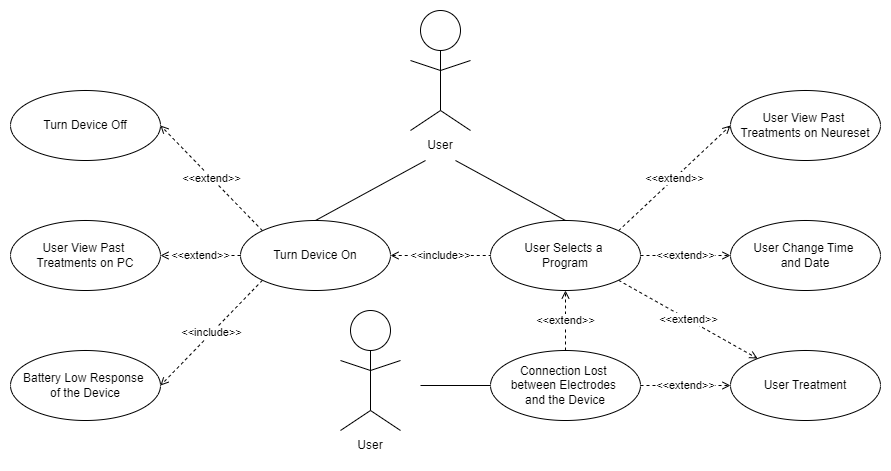

The diagram above was exported from draw.io. Its source (the exported page's mxGraphModel, read from the mxfile embedded in the PNG):
<mxGraphModel dx="1895" dy="559" grid="1" gridSize="10" guides="1" tooltips="1" connect="1" arrows="1" fold="1" page="1" pageScale="1" pageWidth="850" pageHeight="1100" math="0" shadow="0">
  <root>
    <mxCell id="0" />
    <mxCell id="1" parent="0" />
    <mxCell id="RJZ1tuxp7i4wwrqIU_To-1" value="" style="ellipse;whiteSpace=wrap;html=1;aspect=fixed;" vertex="1" parent="1">
      <mxGeometry x="380" y="80" width="40" height="40" as="geometry" />
    </mxCell>
    <mxCell id="RJZ1tuxp7i4wwrqIU_To-2" value="" style="endArrow=none;html=1;rounded=0;entryX=0.5;entryY=1;entryDx=0;entryDy=0;" edge="1" parent="1" target="RJZ1tuxp7i4wwrqIU_To-1">
      <mxGeometry width="50" height="50" relative="1" as="geometry">
        <mxPoint x="400" y="180" as="sourcePoint" />
        <mxPoint x="720" y="300" as="targetPoint" />
      </mxGeometry>
    </mxCell>
    <mxCell id="RJZ1tuxp7i4wwrqIU_To-3" value="" style="endArrow=none;html=1;rounded=0;" edge="1" parent="1">
      <mxGeometry width="50" height="50" relative="1" as="geometry">
        <mxPoint x="400" y="140" as="sourcePoint" />
        <mxPoint x="430" y="130" as="targetPoint" />
      </mxGeometry>
    </mxCell>
    <mxCell id="RJZ1tuxp7i4wwrqIU_To-4" value="" style="endArrow=none;html=1;rounded=0;" edge="1" parent="1">
      <mxGeometry width="50" height="50" relative="1" as="geometry">
        <mxPoint x="400" y="140" as="sourcePoint" />
        <mxPoint x="370" y="130" as="targetPoint" />
      </mxGeometry>
    </mxCell>
    <mxCell id="RJZ1tuxp7i4wwrqIU_To-5" value="" style="endArrow=none;html=1;rounded=0;" edge="1" parent="1">
      <mxGeometry width="50" height="50" relative="1" as="geometry">
        <mxPoint x="400" y="180" as="sourcePoint" />
        <mxPoint x="430" y="200" as="targetPoint" />
      </mxGeometry>
    </mxCell>
    <mxCell id="RJZ1tuxp7i4wwrqIU_To-6" value="" style="endArrow=none;html=1;rounded=0;" edge="1" parent="1">
      <mxGeometry width="50" height="50" relative="1" as="geometry">
        <mxPoint x="370" y="200" as="sourcePoint" />
        <mxPoint x="400" y="180" as="targetPoint" />
      </mxGeometry>
    </mxCell>
    <mxCell id="RJZ1tuxp7i4wwrqIU_To-34" style="rounded=0;orthogonalLoop=1;jettySize=auto;html=1;exitX=0.25;exitY=1;exitDx=0;exitDy=0;entryX=0.5;entryY=0;entryDx=0;entryDy=0;endArrow=none;endFill=0;" edge="1" parent="1" source="RJZ1tuxp7i4wwrqIU_To-8" target="RJZ1tuxp7i4wwrqIU_To-15">
      <mxGeometry relative="1" as="geometry" />
    </mxCell>
    <mxCell id="RJZ1tuxp7i4wwrqIU_To-35" style="rounded=0;orthogonalLoop=1;jettySize=auto;html=1;exitX=0.75;exitY=1;exitDx=0;exitDy=0;entryX=0.5;entryY=0;entryDx=0;entryDy=0;endArrow=none;endFill=0;" edge="1" parent="1" source="RJZ1tuxp7i4wwrqIU_To-8" target="RJZ1tuxp7i4wwrqIU_To-33">
      <mxGeometry relative="1" as="geometry">
        <mxPoint x="470" y="270" as="targetPoint" />
      </mxGeometry>
    </mxCell>
    <mxCell id="RJZ1tuxp7i4wwrqIU_To-8" value="User" style="text;html=1;align=center;verticalAlign=middle;whiteSpace=wrap;rounded=0;" vertex="1" parent="1">
      <mxGeometry x="370" y="200" width="60" height="30" as="geometry" />
    </mxCell>
    <mxCell id="RJZ1tuxp7i4wwrqIU_To-41" value="&amp;lt;&amp;lt;extend&amp;gt;&amp;gt;" style="edgeStyle=none;rounded=0;orthogonalLoop=1;jettySize=auto;html=1;exitX=0;exitY=0;exitDx=0;exitDy=0;entryX=1;entryY=0.5;entryDx=0;entryDy=0;dashed=1;strokeColor=default;align=center;verticalAlign=middle;fontFamily=Helvetica;fontSize=11;fontColor=default;labelBackgroundColor=default;endArrow=open;endFill=0;" edge="1" parent="1" source="RJZ1tuxp7i4wwrqIU_To-15" target="RJZ1tuxp7i4wwrqIU_To-16">
      <mxGeometry relative="1" as="geometry" />
    </mxCell>
    <mxCell id="RJZ1tuxp7i4wwrqIU_To-42" value="&amp;lt;&amp;lt;include&amp;gt;&amp;gt;" style="edgeStyle=none;rounded=0;orthogonalLoop=1;jettySize=auto;html=1;exitX=0;exitY=1;exitDx=0;exitDy=0;entryX=1;entryY=0.5;entryDx=0;entryDy=0;dashed=1;strokeColor=default;align=center;verticalAlign=middle;fontFamily=Helvetica;fontSize=11;fontColor=default;labelBackgroundColor=default;endArrow=open;endFill=0;" edge="1" parent="1" source="RJZ1tuxp7i4wwrqIU_To-15" target="RJZ1tuxp7i4wwrqIU_To-23">
      <mxGeometry relative="1" as="geometry" />
    </mxCell>
    <mxCell id="RJZ1tuxp7i4wwrqIU_To-47" value="&amp;lt;&amp;lt;include&amp;gt;&amp;gt;" style="edgeStyle=none;rounded=0;orthogonalLoop=1;jettySize=auto;html=1;exitX=1;exitY=0.5;exitDx=0;exitDy=0;entryX=0;entryY=0.5;entryDx=0;entryDy=0;dashed=1;strokeColor=default;align=center;verticalAlign=middle;fontFamily=Helvetica;fontSize=11;fontColor=default;labelBackgroundColor=default;endArrow=none;endFill=0;startArrow=open;startFill=0;" edge="1" parent="1" source="RJZ1tuxp7i4wwrqIU_To-15" target="RJZ1tuxp7i4wwrqIU_To-33">
      <mxGeometry relative="1" as="geometry" />
    </mxCell>
    <mxCell id="RJZ1tuxp7i4wwrqIU_To-15" value="Turn Device On" style="ellipse;whiteSpace=wrap;html=1;" vertex="1" parent="1">
      <mxGeometry x="200" y="290" width="150" height="70" as="geometry" />
    </mxCell>
    <mxCell id="RJZ1tuxp7i4wwrqIU_To-16" value="Turn Device Off&lt;span style=&quot;color: rgba(0, 0, 0, 0); font-family: monospace; font-size: 0px; text-align: start; text-wrap: nowrap;&quot;&gt;%3CmxGraphModel%3E%3Croot%3E%3CmxCell%20id%3D%220%22%2F%3E%3CmxCell%20id%3D%221%22%20parent%3D%220%22%2F%3E%3CmxCell%20id%3D%222%22%20value%3D%22Turn%20Device%20On%22%20style%3D%22ellipse%3BwhiteSpace%3Dwrap%3Bhtml%3D1%3B%22%20vertex%3D%221%22%20parent%3D%221%22%3E%3CmxGeometry%20x%3D%22170%22%20y%3D%22240%22%20width%3D%22150%22%20height%3D%2270%22%20as%3D%22geometry%22%2F%3E%3C%2FmxCell%3E%3C%2Froot%3E%3C%2FmxGraphModel%3E&lt;/span&gt;" style="ellipse;whiteSpace=wrap;html=1;" vertex="1" parent="1">
      <mxGeometry x="-30" y="160" width="150" height="70" as="geometry" />
    </mxCell>
    <mxCell id="RJZ1tuxp7i4wwrqIU_To-19" value="User&lt;span style=&quot;color: rgba(0, 0, 0, 0); font-family: monospace; font-size: 0px; text-align: start; text-wrap: nowrap;&quot;&gt;%3CmxGraphModel%3E%3Croot%3E%3CmxCell%20id%3D%220%22%2F%3E%3CmxCell%20id%3D%221%22%20parent%3D%220%22%2F%3E%3CmxCell%20id%3D%222%22%20value%3D%22Turn%20Device%20Off%26lt%3Bspan%20style%3D%26quot%3Bcolor%3A%20rgba(0%2C%200%2C%200%2C%200)%3B%20font-family%3A%20monospace%3B%20font-size%3A%200px%3B%20text-align%3A%20start%3B%20text-wrap%3A%20nowrap%3B%26quot%3B%26gt%3B%253CmxGraphModel%253E%253Croot%253E%253CmxCell%2520id%253D%25220%2522%252F%253E%253CmxCell%2520id%253D%25221%2522%2520parent%253D%25220%2522%252F%253E%253CmxCell%2520id%253D%25222%2522%2520value%253D%2522Turn%2520Device%2520On%2522%2520style%253D%2522ellipse%253BwhiteSpace%253Dwrap%253Bhtml%253D1%253B%2522%2520vertex%253D%25221%2522%2520parent%253D%25221%2522%253E%253CmxGeometry%2520x%253D%2522170%2522%2520y%253D%2522240%2522%2520width%253D%2522150%2522%2520height%253D%252270%2522%2520as%253D%2522geometry%2522%252F%253E%253C%252FmxCell%253E%253C%252Froot%253E%253C%252FmxGraphModel%253E%26lt%3B%2Fspan%26gt%3B%22%20style%3D%22ellipse%3BwhiteSpace%3Dwrap%3Bhtml%3D1%3B%22%20vertex%3D%221%22%20parent%3D%221%22%3E%3CmxGeometry%20x%3D%22350%22%20y%3D%22260%22%20width%3D%22150%22%20height%3D%2270%22%20as%3D%22geometry%22%2F%3E%3C%2FmxCell%3E%3C%2Froot%3E%3C%2FmxGraphModel%3E&lt;/span&gt;&amp;nbsp;Treatment&lt;span style=&quot;color: rgba(0, 0, 0, 0); font-family: monospace; font-size: 0px; text-align: start; text-wrap: nowrap;&quot;&gt;%3CmxGraphModel%3E%3Croot%3E%3CmxCell%20id%3D%220%22%2F%3E%3CmxCell%20id%3D%221%22%20parent%3D%220%22%2F%3E%3CmxCell%20id%3D%222%22%20value%3D%22Turn%20Device%20Off%26lt%3Bspan%20style%3D%26quot%3Bcolor%3A%20rgba(0%2C%200%2C%200%2C%200)%3B%20font-family%3A%20monospace%3B%20font-size%3A%200px%3B%20text-align%3A%20start%3B%20text-wrap%3A%20nowrap%3B%26quot%3B%26gt%3B%253CmxGraphModel%253E%253Croot%253E%253CmxCell%2520id%253D%25220%2522%252F%253E%253CmxCell%2520id%253D%25221%2522%2520parent%253D%25220%2522%252F%253E%253CmxCell%2520id%253D%25222%2522%2520value%253D%2522Turn%2520Device%2520On%2522%2520style%253D%2522ellipse%253BwhiteSpace%253Dwrap%253Bhtml%253D1%253B%2522%2520vertex%253D%25221%2522%2520parent%253D%25221%2522%253E%253CmxGeometry%2520x%253D%2522170%2522%2520y%253D%2522240%2522%2520width%253D%2522150%2522%2520height%253D%252270%2522%2520as%253D%2522geometry%2522%252F%253E%253C%252FmxCell%253E%253C%252Froot%253E%253C%252FmxGraphModel%253E%26lt%3B%2Fspan%26gt%3B%22%20style%3D%22ellipse%3BwhiteSpace%3Dwrap%3Bhtml%3D1%3B%22%20vertex%3D%221%22%20parent%3D%221%22%3E%3CmxGeometry%20x%3D%22350%22%20y%3D%22260%22%20width%3D%22150%22%20height%3D%2270%22%20as%3D%22geometry%22%2F%3E%3C%2FmxCell%3E%3C%2Froot%3E%3C%2FmxGraphModel%3E&lt;/span&gt;" style="ellipse;whiteSpace=wrap;html=1;" vertex="1" parent="1">
      <mxGeometry x="690" y="420" width="150" height="70" as="geometry" />
    </mxCell>
    <mxCell id="RJZ1tuxp7i4wwrqIU_To-20" value="User View Past&amp;nbsp;&lt;div&gt;Treatments on Neureset&lt;/div&gt;" style="ellipse;whiteSpace=wrap;html=1;" vertex="1" parent="1">
      <mxGeometry x="690" y="160" width="150" height="70" as="geometry" />
    </mxCell>
    <mxCell id="RJZ1tuxp7i4wwrqIU_To-21" value="User View Past&amp;nbsp;&lt;div&gt;Treatments on PC&lt;/div&gt;" style="ellipse;whiteSpace=wrap;html=1;" vertex="1" parent="1">
      <mxGeometry x="-30" y="290" width="150" height="70" as="geometry" />
    </mxCell>
    <mxCell id="RJZ1tuxp7i4wwrqIU_To-22" value="User Change Time&amp;nbsp;&lt;div&gt;and Date&lt;/div&gt;" style="ellipse;whiteSpace=wrap;html=1;" vertex="1" parent="1">
      <mxGeometry x="690" y="290" width="150" height="70" as="geometry" />
    </mxCell>
    <mxCell id="RJZ1tuxp7i4wwrqIU_To-23" value="Battery Low Response&amp;nbsp;&lt;div&gt;of the Device&lt;/div&gt;" style="ellipse;whiteSpace=wrap;html=1;" vertex="1" parent="1">
      <mxGeometry x="-30" y="420" width="150" height="70" as="geometry" />
    </mxCell>
    <mxCell id="RJZ1tuxp7i4wwrqIU_To-49" value="&amp;lt;&amp;lt;extend&amp;gt;&amp;gt;" style="edgeStyle=none;rounded=0;orthogonalLoop=1;jettySize=auto;html=1;exitX=0.5;exitY=0;exitDx=0;exitDy=0;entryX=0.5;entryY=1;entryDx=0;entryDy=0;dashed=1;strokeColor=default;align=center;verticalAlign=middle;fontFamily=Helvetica;fontSize=11;fontColor=default;labelBackgroundColor=default;endArrow=open;endFill=0;" edge="1" parent="1" source="RJZ1tuxp7i4wwrqIU_To-24" target="RJZ1tuxp7i4wwrqIU_To-33">
      <mxGeometry relative="1" as="geometry" />
    </mxCell>
    <mxCell id="RJZ1tuxp7i4wwrqIU_To-50" value="&amp;lt;&amp;lt;extend&amp;gt;&amp;gt;" style="edgeStyle=none;rounded=0;orthogonalLoop=1;jettySize=auto;html=1;exitX=1;exitY=0.5;exitDx=0;exitDy=0;entryX=0;entryY=0.5;entryDx=0;entryDy=0;dashed=1;strokeColor=default;align=center;verticalAlign=middle;fontFamily=Helvetica;fontSize=11;fontColor=default;labelBackgroundColor=default;endArrow=open;endFill=0;" edge="1" parent="1" source="RJZ1tuxp7i4wwrqIU_To-24" target="RJZ1tuxp7i4wwrqIU_To-19">
      <mxGeometry relative="1" as="geometry" />
    </mxCell>
    <mxCell id="RJZ1tuxp7i4wwrqIU_To-51" style="edgeStyle=none;rounded=0;orthogonalLoop=1;jettySize=auto;html=1;exitX=0;exitY=0.5;exitDx=0;exitDy=0;strokeColor=default;align=center;verticalAlign=middle;fontFamily=Helvetica;fontSize=11;fontColor=default;labelBackgroundColor=default;endArrow=none;endFill=0;" edge="1" parent="1" source="RJZ1tuxp7i4wwrqIU_To-24">
      <mxGeometry relative="1" as="geometry">
        <mxPoint x="380" y="455" as="targetPoint" />
      </mxGeometry>
    </mxCell>
    <mxCell id="RJZ1tuxp7i4wwrqIU_To-24" value="Connection Lost&amp;nbsp;&lt;div&gt;between&amp;nbsp;&lt;span style=&quot;background-color: initial;&quot;&gt;Electrodes&amp;nbsp;&lt;/span&gt;&lt;/div&gt;&lt;div&gt;&lt;span style=&quot;background-color: initial;&quot;&gt;and the&amp;nbsp;&lt;/span&gt;&lt;span style=&quot;background-color: initial;&quot;&gt;Device&lt;/span&gt;&lt;/div&gt;" style="ellipse;whiteSpace=wrap;html=1;" vertex="1" parent="1">
      <mxGeometry x="450" y="420" width="150" height="70" as="geometry" />
    </mxCell>
    <mxCell id="RJZ1tuxp7i4wwrqIU_To-25" value="" style="ellipse;whiteSpace=wrap;html=1;aspect=fixed;" vertex="1" parent="1">
      <mxGeometry x="310" y="380" width="40" height="40" as="geometry" />
    </mxCell>
    <mxCell id="RJZ1tuxp7i4wwrqIU_To-26" value="" style="endArrow=none;html=1;rounded=0;entryX=0.5;entryY=1;entryDx=0;entryDy=0;" edge="1" parent="1" target="RJZ1tuxp7i4wwrqIU_To-25">
      <mxGeometry width="50" height="50" relative="1" as="geometry">
        <mxPoint x="330" y="480" as="sourcePoint" />
        <mxPoint x="650" y="600" as="targetPoint" />
      </mxGeometry>
    </mxCell>
    <mxCell id="RJZ1tuxp7i4wwrqIU_To-27" value="" style="endArrow=none;html=1;rounded=0;" edge="1" parent="1">
      <mxGeometry width="50" height="50" relative="1" as="geometry">
        <mxPoint x="330" y="440" as="sourcePoint" />
        <mxPoint x="360" y="430" as="targetPoint" />
      </mxGeometry>
    </mxCell>
    <mxCell id="RJZ1tuxp7i4wwrqIU_To-28" value="" style="endArrow=none;html=1;rounded=0;" edge="1" parent="1">
      <mxGeometry width="50" height="50" relative="1" as="geometry">
        <mxPoint x="330" y="440" as="sourcePoint" />
        <mxPoint x="300" y="430" as="targetPoint" />
      </mxGeometry>
    </mxCell>
    <mxCell id="RJZ1tuxp7i4wwrqIU_To-29" value="" style="endArrow=none;html=1;rounded=0;" edge="1" parent="1">
      <mxGeometry width="50" height="50" relative="1" as="geometry">
        <mxPoint x="330" y="480" as="sourcePoint" />
        <mxPoint x="360" y="500" as="targetPoint" />
      </mxGeometry>
    </mxCell>
    <mxCell id="RJZ1tuxp7i4wwrqIU_To-30" value="" style="endArrow=none;html=1;rounded=0;" edge="1" parent="1">
      <mxGeometry width="50" height="50" relative="1" as="geometry">
        <mxPoint x="300" y="500" as="sourcePoint" />
        <mxPoint x="330" y="480" as="targetPoint" />
      </mxGeometry>
    </mxCell>
    <mxCell id="RJZ1tuxp7i4wwrqIU_To-31" value="User" style="text;html=1;align=center;verticalAlign=middle;whiteSpace=wrap;rounded=0;" vertex="1" parent="1">
      <mxGeometry x="300" y="500" width="60" height="30" as="geometry" />
    </mxCell>
    <mxCell id="RJZ1tuxp7i4wwrqIU_To-37" value="&amp;lt;&amp;lt;extend&amp;gt;&amp;gt;" style="edgeStyle=none;rounded=0;orthogonalLoop=1;jettySize=auto;html=1;entryX=0;entryY=0.5;entryDx=0;entryDy=0;dashed=1;strokeColor=default;align=center;verticalAlign=middle;fontFamily=Helvetica;fontSize=11;fontColor=default;labelBackgroundColor=default;endArrow=open;endFill=0;exitX=1;exitY=0;exitDx=0;exitDy=0;" edge="1" parent="1" source="RJZ1tuxp7i4wwrqIU_To-33" target="RJZ1tuxp7i4wwrqIU_To-20">
      <mxGeometry relative="1" as="geometry" />
    </mxCell>
    <mxCell id="RJZ1tuxp7i4wwrqIU_To-38" value="&amp;lt;&amp;lt;extend&amp;gt;&amp;gt;" style="edgeStyle=none;rounded=0;orthogonalLoop=1;jettySize=auto;html=1;exitX=0;exitY=0.5;exitDx=0;exitDy=0;entryX=1;entryY=0.5;entryDx=0;entryDy=0;dashed=1;strokeColor=default;align=center;verticalAlign=middle;fontFamily=Helvetica;fontSize=11;fontColor=default;labelBackgroundColor=default;endArrow=open;endFill=0;" edge="1" parent="1" source="RJZ1tuxp7i4wwrqIU_To-15" target="RJZ1tuxp7i4wwrqIU_To-21">
      <mxGeometry relative="1" as="geometry">
        <mxPoint x="100" y="315" as="targetPoint" />
      </mxGeometry>
    </mxCell>
    <mxCell id="RJZ1tuxp7i4wwrqIU_To-39" value="&amp;lt;&amp;lt;extend&amp;gt;&amp;gt;" style="edgeStyle=none;rounded=0;orthogonalLoop=1;jettySize=auto;html=1;exitX=1;exitY=0.5;exitDx=0;exitDy=0;entryX=0;entryY=0.5;entryDx=0;entryDy=0;dashed=1;strokeColor=default;align=center;verticalAlign=middle;fontFamily=Helvetica;fontSize=11;fontColor=default;labelBackgroundColor=default;endArrow=open;endFill=0;" edge="1" parent="1" source="RJZ1tuxp7i4wwrqIU_To-33" target="RJZ1tuxp7i4wwrqIU_To-22">
      <mxGeometry relative="1" as="geometry" />
    </mxCell>
    <mxCell id="RJZ1tuxp7i4wwrqIU_To-40" value="&amp;lt;&amp;lt;extend&amp;gt;&amp;gt;" style="edgeStyle=none;rounded=0;orthogonalLoop=1;jettySize=auto;html=1;exitX=1;exitY=1;exitDx=0;exitDy=0;dashed=1;strokeColor=default;align=center;verticalAlign=middle;fontFamily=Helvetica;fontSize=11;fontColor=default;labelBackgroundColor=default;endArrow=open;endFill=0;" edge="1" parent="1" source="RJZ1tuxp7i4wwrqIU_To-33" target="RJZ1tuxp7i4wwrqIU_To-19">
      <mxGeometry relative="1" as="geometry" />
    </mxCell>
    <mxCell id="RJZ1tuxp7i4wwrqIU_To-33" value="User Selects a&amp;nbsp;&lt;div&gt;Program&lt;/div&gt;" style="ellipse;whiteSpace=wrap;html=1;" vertex="1" parent="1">
      <mxGeometry x="450" y="290" width="150" height="70" as="geometry" />
    </mxCell>
    <mxCell id="RJZ1tuxp7i4wwrqIU_To-52" style="edgeStyle=none;rounded=0;orthogonalLoop=1;jettySize=auto;html=1;entryX=1;entryY=0.5;entryDx=0;entryDy=0;strokeColor=default;align=center;verticalAlign=middle;fontFamily=Helvetica;fontSize=11;fontColor=default;labelBackgroundColor=default;endArrow=none;endFill=0;" edge="1" parent="1">
      <mxGeometry relative="1" as="geometry">
        <mxPoint x="100" y="315" as="sourcePoint" />
        <mxPoint x="100" y="315" as="targetPoint" />
      </mxGeometry>
    </mxCell>
  </root>
</mxGraphModel>